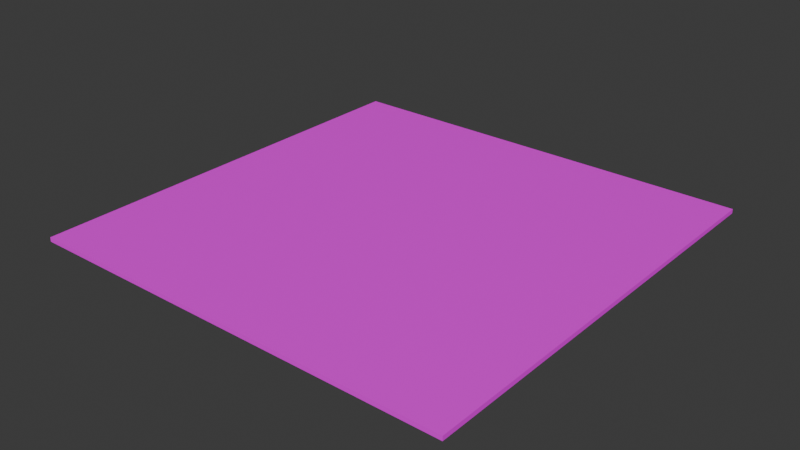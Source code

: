 # Source: Floor.blend  (saved by Blender 4.1.23; exported with 4.5.12 LTS)
import bpy
from mathutils import Matrix  # noqa: F401  (used for matrix-valued properties, if any)

bpy.ops.wm.read_factory_settings(use_empty=True)
scene = bpy.context.scene
scene.name = 'Scene'

# ---- collections
col_collection = bpy.data.collections.new('Collection'); scene.collection.children.link(col_collection)

# ---- images (referenced by path relative to the original .blend; pixels are not part of the script)
import os
ASSET_DIR = os.environ.get("B2B_ASSET_DIR", "")  # directory of the original .blend (textures are referenced by path, not embedded)
HERE = os.path.dirname(os.path.abspath(__file__))  # packed textures are extracted next to this script under _unpacked/

def load_image(name, relpath, width, height, colorspace="sRGB"):
    """Load a texture the original file referenced (path relative to the .blend, or extracted next to this script)."""
    p = next((c for c in (os.path.join(HERE, relpath), os.path.join(ASSET_DIR, relpath)) if relpath and os.path.exists(c)), "")
    if p:
        img = bpy.data.images.load(p, check_existing=True)
        img.name = name
    else:  # same state as the original file: an image datablock whose file is absent (Cycles renders it pink)
        img = bpy.data.images.new(name, width, height)
        img.source = "FILE"
        img.filepath = "//" + (relpath or name)
    img.colorspace_settings.name = colorspace
    return img
img_floor_png = load_image('Floor.png', 'Floor.png', 1024, 1024, 'sRGB')

# ---- materials (node trees are filled in below, after node groups)
mat_material = bpy.data.materials.new('Material')
mat_material.alpha_threshold = 0.0
mat_material.use_transparent_shadow = False
mat_material.roughness = 0.5
mat_material.line_color = (0.0, 0.0, 0.0, 1.0)

# ---- material node trees
mat_material.use_nodes = True; mat_material.node_tree.nodes.clear()
_N = mat_material.node_tree.nodes; _L = mat_material.node_tree.links
n0 = _N.new('ShaderNodeOutputMaterial'); n0.name = 'Material Output'; n0.location = (300, 300)
n1 = _N.new('ShaderNodeBsdfPrincipled'); n1.name = 'Principled BSDF'; n1.location = (10, 300)
n1.inputs[3].default_value = 1.45
n2 = _N.new('ShaderNodeTexImage'); n2.name = '画像テクスチャ'; n2.location = (-280, 271)
n2.image = img_floor_png
_L.new(n1.outputs[0], n0.inputs[0])
_L.new(n2.outputs[0], n1.inputs[0])
n0.is_active_output = True

# ---- world
world_world = bpy.data.worlds.new('World'); scene.world = world_world
world_world.use_nodes = True; world_world.node_tree.nodes.clear()
_N = world_world.node_tree.nodes; _L = world_world.node_tree.links
n0 = _N.new('ShaderNodeOutputWorld'); n0.name = 'World Output'; n0.location = (300, 300)
n1 = _N.new('ShaderNodeBackground'); n1.name = 'Background'; n1.location = (10, 300)
n1.inputs[0].default_value = (0.05088, 0.05088, 0.05088, 1.0)
_L.new(n1.outputs[0], n0.inputs[0])
n0.is_active_output = True
world_world.color = (0.05088, 0.05088, 0.05088)
world_world.use_sun_shadow = False
world_world.sun_shadow_jitter_overblur = 0.0

# ---- meshes
me_cube = bpy.data.meshes.new('Cube')
me_cube.from_pydata([(1.0, 1.0, 1.0), (1.0, 1.0, -1.0), (1.0, -1.0, 1.0), (1.0, -1.0, -1.0), (-1.0, 1.0, 1.0), (-1.0, 1.0, -1.0), (-1.0, -1.0, 1.0), (-1.0, -1.0, -1.0)], [], [(0, 4, 6, 2), (3, 2, 6, 7), (7, 6, 4, 5), (5, 1, 3, 7), (1, 0, 2, 3), (5, 4, 0, 1)])
_uv = me_cube.uv_layers.new(name='UVMap')
_uv.uv.foreach_set('vector', [0.625, 0.5, 0.875, 0.5, 0.875, 0.75, 0.625, 0.75, 0.375, 0.75, 0.625, 0.75, 0.625, 1.0, 0.375, 1.0, 0.375, 0.0, 0.625, 0.0, 0.625, 0.25, 0.375, 0.25, 0.125, 0.5, 0.375, 0.5, 0.375, 0.75, 0.125, 0.75, 0.375, 0.5, 0.625, 0.5, 0.625, 0.75, 0.375, 0.75, 0.375, 0.25, 0.625, 0.25, 0.625, 0.5, 0.375, 0.5])
me_cube.materials.append(mat_material)
me_cube.use_mirror_vertex_groups = False
me_cube.update()

# ---- objects
ob_cube = bpy.data.objects.new('Cube', me_cube)

# ---- transforms, parenting, visibility, modifiers, constraints
ob_cube.location = (0.0, 0.0, 0.0)
ob_cube.scale = (100.0, 100.0, 1.0)
ob_cube.lock_rotations_4d = False
ob_cube.empty_display_type = 'ARROWS'
ob_cube.lineart.crease_threshold = 0.0
_m = ob_cube.modifiers.new('三角面化', 'TRIANGULATE')

# ---- collection membership
col_collection.objects.link(ob_cube)

# ---- scene / render settings (as saved in the file)
scene.frame_start = 1; scene.frame_end = 250; scene.frame_set(1)
scene.render.engine = 'BLENDER_EEVEE_NEXT'
scene.cycles.sampling_pattern = 'TABULATED_SOBOL'
scene.eevee.ray_tracing_options.trace_max_roughness = 0.0
bpy.context.view_layer.update()

# ---- added for rendering (the .blend has no active camera and no usable light): camera, sun
cam_auto = bpy.data.cameras.new('AutoCamera')
cam_auto.lens = 50.0
cam_auto.sensor_width = 36.0
cam_auto.clip_end = 4592.81
ob_auto_camera = bpy.data.objects.new('AutoCamera', cam_auto)
scene.collection.objects.link(ob_auto_camera)
ob_auto_camera.location = (261.7, -314.04, 209.36)
ob_auto_camera.rotation_euler = (1.09748, -7.21219e-08, 0.694738)
scene.camera = ob_auto_camera
light_auto_sun = bpy.data.lights.new('AutoSun', 'SUN')
light_auto_sun.energy = 3.0
light_auto_sun.angle = 0.0523599
ob_auto_sun = bpy.data.objects.new('AutoSun', light_auto_sun)
scene.collection.objects.link(ob_auto_sun)
ob_auto_sun.rotation_euler = (0.872665, 0.174533, 0.523599)
bpy.context.view_layer.update()
